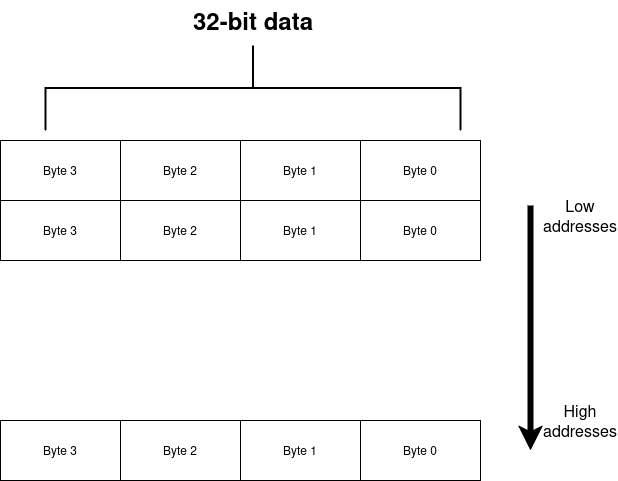

The diagram above was exported from draw.io. Its source (the exported page's mxGraphModel, read from the mxfile embedded in the PNG):
<mxGraphModel dx="1434" dy="794" grid="1" gridSize="10" guides="1" tooltips="1" connect="1" arrows="1" fold="1" page="1" pageScale="1" pageWidth="850" pageHeight="1100" background="#FFFFFF" math="0" shadow="0">
  <root>
    <mxCell id="0" />
    <mxCell id="1" parent="0" />
    <mxCell id="weh8iFnAlGeKB5s3_1lF-1" value="" style="rounded=0;whiteSpace=wrap;html=1;" vertex="1" parent="1">
      <mxGeometry x="170" y="160" width="120" height="60" as="geometry" />
    </mxCell>
    <mxCell id="weh8iFnAlGeKB5s3_1lF-13" value="&lt;div&gt;Byte 3&lt;/div&gt;" style="text;html=1;align=center;verticalAlign=middle;whiteSpace=wrap;rounded=0;" vertex="1" parent="1">
      <mxGeometry x="200" y="175" width="60" height="30" as="geometry" />
    </mxCell>
    <mxCell id="weh8iFnAlGeKB5s3_1lF-14" value="" style="rounded=0;whiteSpace=wrap;html=1;" vertex="1" parent="1">
      <mxGeometry x="290" y="160" width="120" height="60" as="geometry" />
    </mxCell>
    <mxCell id="weh8iFnAlGeKB5s3_1lF-15" value="&lt;div&gt;Byte 2&lt;br&gt;&lt;/div&gt;" style="text;html=1;align=center;verticalAlign=middle;whiteSpace=wrap;rounded=0;" vertex="1" parent="1">
      <mxGeometry x="320" y="175" width="60" height="30" as="geometry" />
    </mxCell>
    <mxCell id="weh8iFnAlGeKB5s3_1lF-16" value="" style="rounded=0;whiteSpace=wrap;html=1;" vertex="1" parent="1">
      <mxGeometry x="410" y="160" width="120" height="60" as="geometry" />
    </mxCell>
    <mxCell id="weh8iFnAlGeKB5s3_1lF-17" value="&lt;div&gt;Byte 1&lt;br&gt;&lt;/div&gt;" style="text;html=1;align=center;verticalAlign=middle;whiteSpace=wrap;rounded=0;" vertex="1" parent="1">
      <mxGeometry x="440" y="175" width="60" height="30" as="geometry" />
    </mxCell>
    <mxCell id="weh8iFnAlGeKB5s3_1lF-18" value="" style="rounded=0;whiteSpace=wrap;html=1;" vertex="1" parent="1">
      <mxGeometry x="530" y="160" width="120" height="60" as="geometry" />
    </mxCell>
    <mxCell id="weh8iFnAlGeKB5s3_1lF-19" value="&lt;div&gt;Byte 0&lt;br&gt;&lt;/div&gt;" style="text;html=1;align=center;verticalAlign=middle;whiteSpace=wrap;rounded=0;" vertex="1" parent="1">
      <mxGeometry x="560" y="175" width="60" height="30" as="geometry" />
    </mxCell>
    <mxCell id="weh8iFnAlGeKB5s3_1lF-20" value="" style="rounded=0;whiteSpace=wrap;html=1;" vertex="1" parent="1">
      <mxGeometry x="170" y="220" width="120" height="60" as="geometry" />
    </mxCell>
    <mxCell id="weh8iFnAlGeKB5s3_1lF-21" value="&lt;div&gt;Byte 3&lt;/div&gt;" style="text;html=1;align=center;verticalAlign=middle;whiteSpace=wrap;rounded=0;" vertex="1" parent="1">
      <mxGeometry x="200" y="235" width="60" height="30" as="geometry" />
    </mxCell>
    <mxCell id="weh8iFnAlGeKB5s3_1lF-22" value="" style="rounded=0;whiteSpace=wrap;html=1;" vertex="1" parent="1">
      <mxGeometry x="290" y="220" width="120" height="60" as="geometry" />
    </mxCell>
    <mxCell id="weh8iFnAlGeKB5s3_1lF-23" value="&lt;div&gt;Byte 2&lt;br&gt;&lt;/div&gt;" style="text;html=1;align=center;verticalAlign=middle;whiteSpace=wrap;rounded=0;" vertex="1" parent="1">
      <mxGeometry x="320" y="235" width="60" height="30" as="geometry" />
    </mxCell>
    <mxCell id="weh8iFnAlGeKB5s3_1lF-24" value="" style="rounded=0;whiteSpace=wrap;html=1;" vertex="1" parent="1">
      <mxGeometry x="410" y="220" width="120" height="60" as="geometry" />
    </mxCell>
    <mxCell id="weh8iFnAlGeKB5s3_1lF-25" value="&lt;div&gt;Byte 1&lt;br&gt;&lt;/div&gt;" style="text;html=1;align=center;verticalAlign=middle;whiteSpace=wrap;rounded=0;" vertex="1" parent="1">
      <mxGeometry x="440" y="235" width="60" height="30" as="geometry" />
    </mxCell>
    <mxCell id="weh8iFnAlGeKB5s3_1lF-26" value="" style="rounded=0;whiteSpace=wrap;html=1;" vertex="1" parent="1">
      <mxGeometry x="530" y="220" width="120" height="60" as="geometry" />
    </mxCell>
    <mxCell id="weh8iFnAlGeKB5s3_1lF-27" value="&lt;div&gt;Byte 0&lt;br&gt;&lt;/div&gt;" style="text;html=1;align=center;verticalAlign=middle;whiteSpace=wrap;rounded=0;" vertex="1" parent="1">
      <mxGeometry x="560" y="235" width="60" height="30" as="geometry" />
    </mxCell>
    <mxCell id="weh8iFnAlGeKB5s3_1lF-28" value="" style="rounded=0;whiteSpace=wrap;html=1;" vertex="1" parent="1">
      <mxGeometry x="170" y="440" width="120" height="60" as="geometry" />
    </mxCell>
    <mxCell id="weh8iFnAlGeKB5s3_1lF-29" value="&lt;div&gt;Byte 3&lt;/div&gt;" style="text;html=1;align=center;verticalAlign=middle;whiteSpace=wrap;rounded=0;" vertex="1" parent="1">
      <mxGeometry x="200" y="455" width="60" height="30" as="geometry" />
    </mxCell>
    <mxCell id="weh8iFnAlGeKB5s3_1lF-30" value="" style="rounded=0;whiteSpace=wrap;html=1;" vertex="1" parent="1">
      <mxGeometry x="290" y="440" width="120" height="60" as="geometry" />
    </mxCell>
    <mxCell id="weh8iFnAlGeKB5s3_1lF-31" value="&lt;div&gt;Byte 2&lt;br&gt;&lt;/div&gt;" style="text;html=1;align=center;verticalAlign=middle;whiteSpace=wrap;rounded=0;" vertex="1" parent="1">
      <mxGeometry x="320" y="455" width="60" height="30" as="geometry" />
    </mxCell>
    <mxCell id="weh8iFnAlGeKB5s3_1lF-32" value="" style="rounded=0;whiteSpace=wrap;html=1;" vertex="1" parent="1">
      <mxGeometry x="410" y="440" width="120" height="60" as="geometry" />
    </mxCell>
    <mxCell id="weh8iFnAlGeKB5s3_1lF-33" value="&lt;div&gt;Byte 1&lt;br&gt;&lt;/div&gt;" style="text;html=1;align=center;verticalAlign=middle;whiteSpace=wrap;rounded=0;" vertex="1" parent="1">
      <mxGeometry x="440" y="455" width="60" height="30" as="geometry" />
    </mxCell>
    <mxCell id="weh8iFnAlGeKB5s3_1lF-34" value="" style="rounded=0;whiteSpace=wrap;html=1;" vertex="1" parent="1">
      <mxGeometry x="530" y="440" width="120" height="60" as="geometry" />
    </mxCell>
    <mxCell id="weh8iFnAlGeKB5s3_1lF-35" value="&lt;div&gt;Byte 0&lt;br&gt;&lt;/div&gt;" style="text;html=1;align=center;verticalAlign=middle;whiteSpace=wrap;rounded=0;" vertex="1" parent="1">
      <mxGeometry x="560" y="455" width="60" height="30" as="geometry" />
    </mxCell>
    <mxCell id="weh8iFnAlGeKB5s3_1lF-37" value="" style="strokeWidth=2;html=1;shape=mxgraph.flowchart.annotation_2;align=left;labelPosition=right;pointerEvents=1;rotation=90;" vertex="1" parent="1">
      <mxGeometry x="380" y="-100" width="85" height="415" as="geometry" />
    </mxCell>
    <mxCell id="weh8iFnAlGeKB5s3_1lF-38" value="&lt;div align=&quot;center&quot;&gt;&lt;b&gt;&lt;font style=&quot;font-size: 24px;&quot;&gt;&lt;font&gt;32-bit data&lt;br&gt;&lt;/font&gt;&lt;/font&gt;&lt;/b&gt;&lt;/div&gt;" style="text;html=1;whiteSpace=wrap;overflow=hidden;rounded=0;align=center;" vertex="1" parent="1">
      <mxGeometry x="332.5" y="20" width="180" height="120" as="geometry" />
    </mxCell>
    <mxCell id="weh8iFnAlGeKB5s3_1lF-39" value="" style="endArrow=classic;html=1;rounded=0;strokeWidth=6;" edge="1" parent="1">
      <mxGeometry width="50" height="50" relative="1" as="geometry">
        <mxPoint x="700" y="225" as="sourcePoint" />
        <mxPoint x="700" y="470" as="targetPoint" />
      </mxGeometry>
    </mxCell>
    <mxCell id="weh8iFnAlGeKB5s3_1lF-40" value="&lt;font style=&quot;font-size: 16px;&quot;&gt;&lt;font&gt;Low addresses&lt;/font&gt;&lt;font&gt;&lt;br&gt;&lt;/font&gt;&lt;/font&gt;" style="text;html=1;align=center;verticalAlign=middle;whiteSpace=wrap;rounded=0;" vertex="1" parent="1">
      <mxGeometry x="720" y="220" width="60" height="30" as="geometry" />
    </mxCell>
    <mxCell id="weh8iFnAlGeKB5s3_1lF-41" value="&lt;div&gt;&lt;font style=&quot;font-size: 16px;&quot;&gt;&lt;font&gt;High&lt;/font&gt;&lt;/font&gt;&lt;/div&gt;&lt;div&gt;&lt;font style=&quot;font-size: 16px;&quot;&gt;&lt;font&gt;addresses&lt;/font&gt;&lt;/font&gt;&lt;/div&gt;" style="text;html=1;align=center;verticalAlign=middle;whiteSpace=wrap;rounded=0;" vertex="1" parent="1">
      <mxGeometry x="720" y="425" width="60" height="30" as="geometry" />
    </mxCell>
  </root>
</mxGraphModel>